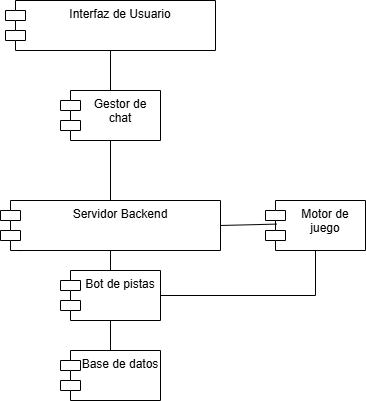

The diagram above was exported from draw.io. Its source (the exported page's mxGraphModel, read from the mxfile embedded in the PNG):
<mxGraphModel dx="1242" dy="569" grid="1" gridSize="10" guides="1" tooltips="1" connect="1" arrows="1" fold="1" page="1" pageScale="1" pageWidth="827" pageHeight="1169" math="0" shadow="0">
  <root>
    <mxCell id="0" />
    <mxCell id="1" parent="0" />
    <mxCell id="zMAFJcWgtTGnJy0nx4_6-1" value="Interfaz de Usuario" style="shape=module;align=left;spacingLeft=20;align=center;verticalAlign=top;whiteSpace=wrap;html=1;" vertex="1" parent="1">
      <mxGeometry x="390" y="140" width="210" height="50" as="geometry" />
    </mxCell>
    <mxCell id="zMAFJcWgtTGnJy0nx4_6-2" value="Gestor de chat" style="shape=module;align=left;spacingLeft=20;align=center;verticalAlign=top;whiteSpace=wrap;html=1;" vertex="1" parent="1">
      <mxGeometry x="445" y="230" width="100" height="50" as="geometry" />
    </mxCell>
    <mxCell id="zMAFJcWgtTGnJy0nx4_6-3" value="Bot de pistas" style="shape=module;align=left;spacingLeft=20;align=center;verticalAlign=top;whiteSpace=wrap;html=1;" vertex="1" parent="1">
      <mxGeometry x="445" y="410" width="100" height="50" as="geometry" />
    </mxCell>
    <mxCell id="zMAFJcWgtTGnJy0nx4_6-5" value="Base de datos" style="shape=module;align=left;spacingLeft=20;align=center;verticalAlign=top;whiteSpace=wrap;html=1;" vertex="1" parent="1">
      <mxGeometry x="445" y="490" width="100" height="50" as="geometry" />
    </mxCell>
    <mxCell id="zMAFJcWgtTGnJy0nx4_6-14" value="" style="endArrow=none;html=1;rounded=0;entryX=0.5;entryY=1;entryDx=0;entryDy=0;exitX=0.5;exitY=0;exitDx=0;exitDy=0;" edge="1" parent="1" source="zMAFJcWgtTGnJy0nx4_6-2" target="zMAFJcWgtTGnJy0nx4_6-1">
      <mxGeometry width="50" height="50" relative="1" as="geometry">
        <mxPoint x="390" y="320" as="sourcePoint" />
        <mxPoint x="440" y="270" as="targetPoint" />
      </mxGeometry>
    </mxCell>
    <mxCell id="zMAFJcWgtTGnJy0nx4_6-15" value="" style="endArrow=none;html=1;rounded=0;exitX=0.5;exitY=1;exitDx=0;exitDy=0;entryX=0.5;entryY=0;entryDx=0;entryDy=0;" edge="1" parent="1" source="zMAFJcWgtTGnJy0nx4_6-4" target="zMAFJcWgtTGnJy0nx4_6-3">
      <mxGeometry width="50" height="50" relative="1" as="geometry">
        <mxPoint x="290" y="370" as="sourcePoint" />
        <mxPoint x="250" y="310" as="targetPoint" />
      </mxGeometry>
    </mxCell>
    <mxCell id="zMAFJcWgtTGnJy0nx4_6-17" value="" style="endArrow=none;html=1;rounded=0;exitX=0.5;exitY=1;exitDx=0;exitDy=0;entryX=0.5;entryY=0;entryDx=0;entryDy=0;" edge="1" parent="1" source="zMAFJcWgtTGnJy0nx4_6-2" target="zMAFJcWgtTGnJy0nx4_6-4">
      <mxGeometry width="50" height="50" relative="1" as="geometry">
        <mxPoint x="370" y="360" as="sourcePoint" />
        <mxPoint x="320" y="380" as="targetPoint" />
      </mxGeometry>
    </mxCell>
    <mxCell id="sGm0fWQjTxiadFDPRRrT-1" value="Motor de juego" style="shape=module;align=left;spacingLeft=20;align=center;verticalAlign=top;whiteSpace=wrap;html=1;" vertex="1" parent="1">
      <mxGeometry x="650" y="340" width="100" height="50" as="geometry" />
    </mxCell>
    <mxCell id="sGm0fWQjTxiadFDPRRrT-2" value="" style="endArrow=none;html=1;rounded=0;" edge="1" parent="1" source="zMAFJcWgtTGnJy0nx4_6-4">
      <mxGeometry width="50" height="50" relative="1" as="geometry">
        <mxPoint x="390" y="430" as="sourcePoint" />
        <mxPoint x="440" y="380" as="targetPoint" />
      </mxGeometry>
    </mxCell>
    <mxCell id="zMAFJcWgtTGnJy0nx4_6-4" value="Servidor Backend" style="shape=module;align=left;spacingLeft=20;align=center;verticalAlign=top;whiteSpace=wrap;html=1;" vertex="1" parent="1">
      <mxGeometry x="385" y="340" width="220" height="50" as="geometry" />
    </mxCell>
    <mxCell id="G8T5zFhwUjZfIvu9jiZm-1" value="" style="endArrow=none;html=1;rounded=0;entryX=0.5;entryY=1;entryDx=0;entryDy=0;" edge="1" parent="1" source="zMAFJcWgtTGnJy0nx4_6-5" target="zMAFJcWgtTGnJy0nx4_6-3">
      <mxGeometry width="50" height="50" relative="1" as="geometry">
        <mxPoint x="390" y="430" as="sourcePoint" />
        <mxPoint x="440" y="380" as="targetPoint" />
      </mxGeometry>
    </mxCell>
    <mxCell id="G8T5zFhwUjZfIvu9jiZm-4" value="" style="endArrow=none;html=1;rounded=0;entryX=1;entryY=0.5;entryDx=0;entryDy=0;exitX=0.112;exitY=0.472;exitDx=0;exitDy=0;exitPerimeter=0;" edge="1" parent="1" source="sGm0fWQjTxiadFDPRRrT-1" target="zMAFJcWgtTGnJy0nx4_6-4">
      <mxGeometry width="50" height="50" relative="1" as="geometry">
        <mxPoint x="390" y="430" as="sourcePoint" />
        <mxPoint x="440" y="380" as="targetPoint" />
      </mxGeometry>
    </mxCell>
    <mxCell id="G8T5zFhwUjZfIvu9jiZm-5" value="" style="endArrow=none;html=1;rounded=0;entryX=1;entryY=0.5;entryDx=0;entryDy=0;exitX=0.5;exitY=1;exitDx=0;exitDy=0;" edge="1" parent="1" source="sGm0fWQjTxiadFDPRRrT-1" target="zMAFJcWgtTGnJy0nx4_6-3">
      <mxGeometry width="50" height="50" relative="1" as="geometry">
        <mxPoint x="390" y="430" as="sourcePoint" />
        <mxPoint x="440" y="380" as="targetPoint" />
        <Array as="points">
          <mxPoint x="700" y="435" />
        </Array>
      </mxGeometry>
    </mxCell>
  </root>
</mxGraphModel>